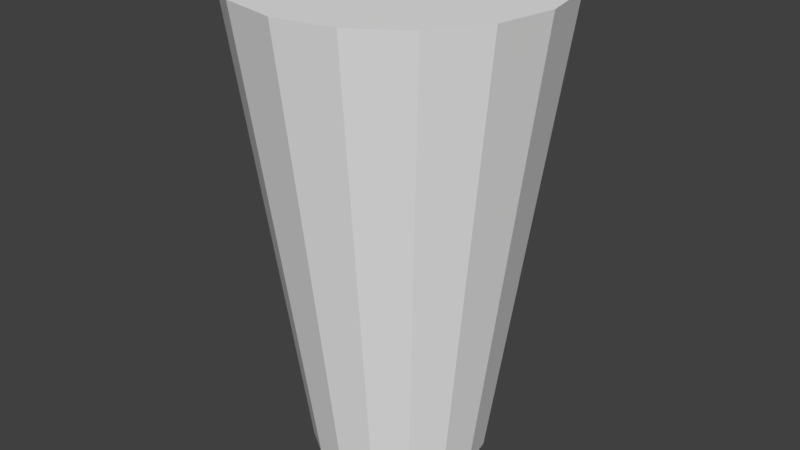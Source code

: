 # Source: cup3.blend  (saved by Blender 2.78.0; exported with 4.5.12 LTS)
import bpy
from mathutils import Matrix  # noqa: F401  (used for matrix-valued properties, if any)

bpy.ops.wm.read_factory_settings(use_empty=True)
scene = bpy.context.scene
scene.name = 'Scene'

# ---- collections
col_collection_1 = bpy.data.collections.new('Collection 1'); scene.collection.children.link(col_collection_1)

# ---- world
world_world = bpy.data.worlds.new('World'); scene.world = world_world
world_world.color = (0.05088, 0.05088, 0.05088)
world_world.use_sun_shadow = False
world_world.sun_shadow_jitter_overblur = 0.0
world_world.cycles.sampling_method = 'MANUAL'

# ---- meshes
me_cylinder_001 = bpy.data.meshes.new('Cylinder.001')
me_cylinder_001.from_pydata([(1.987e-08, 0.5738, -2.131), (0.0, 1.0, 1.0), (0.2196, 0.5301, -2.131), (0.3827, 0.9239, 1.0), (0.4057, 0.4057, -2.131), (0.7071, 0.7071, 1.0), (0.5301, 0.2196, -2.131), (0.9239, 0.3827, 1.0), (0.5738, -1.804e-08, -2.131), (1.0, -4.371e-08, 1.0), (0.5301, -0.2196, -2.131), (0.9239, -0.3827, 1.0), (0.4057, -0.4057, -2.131), (0.7071, -0.7071, 1.0), (0.2196, -0.5301, -2.131), (0.3827, -0.9239, 1.0), (1.065e-07, -0.5738, -2.131), (1.51e-07, -1.0, 1.0), (-0.2196, -0.5301, -2.131), (-0.3827, -0.9239, 1.0), (-0.4057, -0.4057, -2.131), (-0.7071, -0.7071, 1.0), (-0.5301, -0.2196, -2.131), (-0.9239, -0.3827, 1.0), (-0.5738, 1.388e-08, -2.131), (-1.0, 1.192e-08, 1.0), (-0.5301, 0.2196, -2.131), (-0.9239, 0.3827, 1.0), (-0.4057, 0.4057, -2.131), (-0.7071, 0.7071, 1.0), (-0.2196, 0.5301, -2.131), (-0.3827, 0.9239, 1.0)], [], [(0, 1, 3, 2), (2, 3, 5, 4), (4, 5, 7, 6), (6, 7, 9, 8), (8, 9, 11, 10), (10, 11, 13, 12), (12, 13, 15, 14), (14, 15, 17, 16), (16, 17, 19, 18), (18, 19, 21, 20), (20, 21, 23, 22), (22, 23, 25, 24), (24, 25, 27, 26), (26, 27, 29, 28), (3, 1, 31, 29, 27, 25, 23, 21, 19, 17, 15, 13, 11, 9, 7, 5), (28, 29, 31, 30), (30, 31, 1, 0), (0, 2, 4, 6, 8, 10, 12, 14, 16, 18, 20, 22, 24, 26, 28, 30)])
me_cylinder_001.use_remesh_preserve_volume = False
me_cylinder_001.use_remesh_preserve_attributes = False
me_cylinder_001.use_mirror_vertex_groups = False
me_cylinder_001.update()

# ---- objects
ob_cylinder = bpy.data.objects.new('Cylinder', me_cylinder_001)

# ---- transforms, parenting, visibility, modifiers, constraints
ob_cylinder.location = (-1.255, -1.95e-07, 1.512)
ob_cylinder.scale = (2.9, 2.9, 2.83)
ob_cylinder.lineart.crease_threshold = 0.0

# ---- collection membership
col_collection_1.objects.link(ob_cylinder)

# ---- scene / render settings (as saved in the file)
scene.frame_start = 1; scene.frame_end = 250; scene.frame_set(1)
scene.render.engine = 'BLENDER_EEVEE_NEXT'
scene.render.resolution_percentage = 50
scene.render.dither_intensity = 0.0
scene.cycles.use_denoising = False
scene.cycles.samples = 128
scene.cycles.sampling_pattern = 'TABULATED_SOBOL'
scene.cycles.light_sampling_threshold = 0.0
scene.cycles.use_adaptive_sampling = False
scene.cycles.use_light_tree = False
scene.cycles.blur_glossy = 0.0
scene.cycles.sample_clamp_indirect = 0.0
scene.view_settings.view_transform = 'Standard'
bpy.context.view_layer.update()

# ---- added for rendering (the .blend has no active camera and no usable light): camera, sun
cam_auto = bpy.data.cameras.new('AutoCamera')
cam_auto.lens = 50.0
cam_auto.sensor_width = 36.0
cam_auto.clip_end = 1000.0
ob_auto_camera = bpy.data.objects.new('AutoCamera', cam_auto)
scene.collection.objects.link(ob_auto_camera)
ob_auto_camera.location = (9.91595, -13.405, 8.84908)
ob_auto_camera.rotation_euler = (1.09748, -7.21219e-08, 0.694738)
scene.camera = ob_auto_camera
light_auto_sun = bpy.data.lights.new('AutoSun', 'SUN')
light_auto_sun.energy = 3.0
light_auto_sun.angle = 0.0523599
ob_auto_sun = bpy.data.objects.new('AutoSun', light_auto_sun)
scene.collection.objects.link(ob_auto_sun)
ob_auto_sun.rotation_euler = (0.872665, 0.174533, 0.523599)
bpy.context.view_layer.update()
